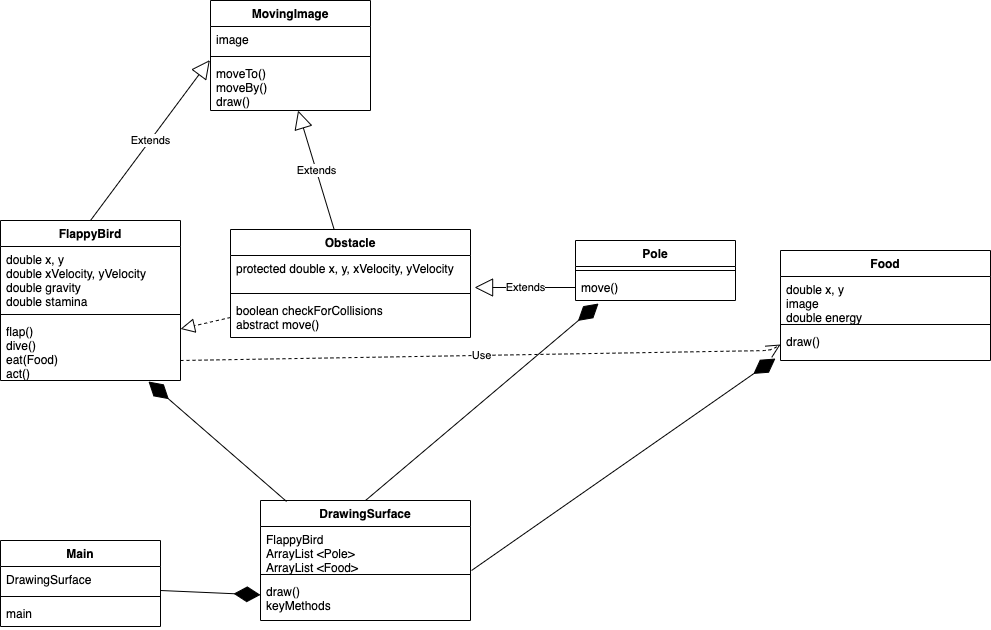

The diagram above was exported from draw.io. Its source (the exported page's mxGraphModel, read from the mxfile embedded in the PNG):
<mxGraphModel dx="946" dy="614" grid="1" gridSize="10" guides="1" tooltips="1" connect="1" arrows="1" fold="1" page="1" pageScale="1" pageWidth="827" pageHeight="1169" math="0" shadow="0">
  <root>
    <mxCell id="WIyWlLk6GJQsqaUBKTNV-0" />
    <mxCell id="WIyWlLk6GJQsqaUBKTNV-1" parent="WIyWlLk6GJQsqaUBKTNV-0" />
    <mxCell id="Z53raFzve5R5tPNd38UH-52" value="FlappyBird" style="swimlane;fontStyle=1;align=center;verticalAlign=top;childLayout=stackLayout;horizontal=1;startSize=26;horizontalStack=0;resizeParent=1;resizeParentMax=0;resizeLast=0;collapsible=1;marginBottom=0;" parent="WIyWlLk6GJQsqaUBKTNV-1" vertex="1">
      <mxGeometry x="80" y="300" width="180" height="160" as="geometry" />
    </mxCell>
    <mxCell id="Z53raFzve5R5tPNd38UH-53" value="double x, y&#10;double xVelocity, yVelocity&#10;double gravity&#10;double stamina" style="text;strokeColor=none;fillColor=none;align=left;verticalAlign=top;spacingLeft=4;spacingRight=4;overflow=hidden;rotatable=0;points=[[0,0.5],[1,0.5]];portConstraint=eastwest;" parent="Z53raFzve5R5tPNd38UH-52" vertex="1">
      <mxGeometry y="26" width="180" height="64" as="geometry" />
    </mxCell>
    <mxCell id="Z53raFzve5R5tPNd38UH-54" value="" style="line;strokeWidth=1;fillColor=none;align=left;verticalAlign=middle;spacingTop=-1;spacingLeft=3;spacingRight=3;rotatable=0;labelPosition=right;points=[];portConstraint=eastwest;" parent="Z53raFzve5R5tPNd38UH-52" vertex="1">
      <mxGeometry y="90" width="180" height="8" as="geometry" />
    </mxCell>
    <mxCell id="Z53raFzve5R5tPNd38UH-55" value="flap()&#10;dive()&#10;eat(Food)&#10;act()" style="text;strokeColor=none;fillColor=none;align=left;verticalAlign=top;spacingLeft=4;spacingRight=4;overflow=hidden;rotatable=0;points=[[0,0.5],[1,0.5]];portConstraint=eastwest;" parent="Z53raFzve5R5tPNd38UH-52" vertex="1">
      <mxGeometry y="98" width="180" height="62" as="geometry" />
    </mxCell>
    <mxCell id="Z53raFzve5R5tPNd38UH-56" value="DrawingSurface" style="swimlane;fontStyle=1;align=center;verticalAlign=top;childLayout=stackLayout;horizontal=1;startSize=26;horizontalStack=0;resizeParent=1;resizeParentMax=0;resizeLast=0;collapsible=1;marginBottom=0;" parent="WIyWlLk6GJQsqaUBKTNV-1" vertex="1">
      <mxGeometry x="340" y="580" width="210" height="120" as="geometry" />
    </mxCell>
    <mxCell id="Z53raFzve5R5tPNd38UH-57" value="FlappyBird&#10;ArrayList &lt;Pole&gt;&#10;ArrayList &lt;Food&gt;" style="text;strokeColor=none;fillColor=none;align=left;verticalAlign=top;spacingLeft=4;spacingRight=4;overflow=hidden;rotatable=0;points=[[0,0.5],[1,0.5]];portConstraint=eastwest;" parent="Z53raFzve5R5tPNd38UH-56" vertex="1">
      <mxGeometry y="26" width="210" height="44" as="geometry" />
    </mxCell>
    <mxCell id="Z53raFzve5R5tPNd38UH-58" value="" style="line;strokeWidth=1;fillColor=none;align=left;verticalAlign=middle;spacingTop=-1;spacingLeft=3;spacingRight=3;rotatable=0;labelPosition=right;points=[];portConstraint=eastwest;" parent="Z53raFzve5R5tPNd38UH-56" vertex="1">
      <mxGeometry y="70" width="210" height="8" as="geometry" />
    </mxCell>
    <mxCell id="Z53raFzve5R5tPNd38UH-59" value="draw()&#10;keyMethods" style="text;strokeColor=none;fillColor=none;align=left;verticalAlign=top;spacingLeft=4;spacingRight=4;overflow=hidden;rotatable=0;points=[[0,0.5],[1,0.5]];portConstraint=eastwest;" parent="Z53raFzve5R5tPNd38UH-56" vertex="1">
      <mxGeometry y="78" width="210" height="42" as="geometry" />
    </mxCell>
    <mxCell id="Z53raFzve5R5tPNd38UH-92" value="Food" style="swimlane;fontStyle=1;align=center;verticalAlign=top;childLayout=stackLayout;horizontal=1;startSize=26;horizontalStack=0;resizeParent=1;resizeParentMax=0;resizeLast=0;collapsible=1;marginBottom=0;" parent="WIyWlLk6GJQsqaUBKTNV-1" vertex="1">
      <mxGeometry x="860" y="330" width="210" height="110" as="geometry" />
    </mxCell>
    <mxCell id="Z53raFzve5R5tPNd38UH-93" value="double x, y&#10;image&#10;double energy" style="text;strokeColor=none;fillColor=none;align=left;verticalAlign=top;spacingLeft=4;spacingRight=4;overflow=hidden;rotatable=0;points=[[0,0.5],[1,0.5]];portConstraint=eastwest;" parent="Z53raFzve5R5tPNd38UH-92" vertex="1">
      <mxGeometry y="26" width="210" height="44" as="geometry" />
    </mxCell>
    <mxCell id="Z53raFzve5R5tPNd38UH-94" value="" style="line;strokeWidth=1;fillColor=none;align=left;verticalAlign=middle;spacingTop=-1;spacingLeft=3;spacingRight=3;rotatable=0;labelPosition=right;points=[];portConstraint=eastwest;" parent="Z53raFzve5R5tPNd38UH-92" vertex="1">
      <mxGeometry y="70" width="210" height="8" as="geometry" />
    </mxCell>
    <mxCell id="Z53raFzve5R5tPNd38UH-95" value="draw()" style="text;strokeColor=none;fillColor=none;align=left;verticalAlign=top;spacingLeft=4;spacingRight=4;overflow=hidden;rotatable=0;points=[[0,0.5],[1,0.5]];portConstraint=eastwest;" parent="Z53raFzve5R5tPNd38UH-92" vertex="1">
      <mxGeometry y="78" width="210" height="32" as="geometry" />
    </mxCell>
    <mxCell id="Z53raFzve5R5tPNd38UH-101" value="Obstacle" style="swimlane;fontStyle=1;align=center;verticalAlign=top;childLayout=stackLayout;horizontal=1;startSize=26;horizontalStack=0;resizeParent=1;resizeParentMax=0;resizeLast=0;collapsible=1;marginBottom=0;" parent="WIyWlLk6GJQsqaUBKTNV-1" vertex="1">
      <mxGeometry x="310" y="309" width="240" height="108" as="geometry" />
    </mxCell>
    <mxCell id="Z53raFzve5R5tPNd38UH-102" value="protected double x, y, xVelocity, yVelocity" style="text;strokeColor=none;fillColor=none;align=left;verticalAlign=top;spacingLeft=4;spacingRight=4;overflow=hidden;rotatable=0;points=[[0,0.5],[1,0.5]];portConstraint=eastwest;" parent="Z53raFzve5R5tPNd38UH-101" vertex="1">
      <mxGeometry y="26" width="240" height="34" as="geometry" />
    </mxCell>
    <mxCell id="Z53raFzve5R5tPNd38UH-103" value="" style="line;strokeWidth=1;fillColor=none;align=left;verticalAlign=middle;spacingTop=-1;spacingLeft=3;spacingRight=3;rotatable=0;labelPosition=right;points=[];portConstraint=eastwest;" parent="Z53raFzve5R5tPNd38UH-101" vertex="1">
      <mxGeometry y="60" width="240" height="8" as="geometry" />
    </mxCell>
    <mxCell id="Z53raFzve5R5tPNd38UH-104" value="boolean checkForCollisions&#10;abstract move()" style="text;strokeColor=none;fillColor=none;align=left;verticalAlign=top;spacingLeft=4;spacingRight=4;overflow=hidden;rotatable=0;points=[[0,0.5],[1,0.5]];portConstraint=eastwest;" parent="Z53raFzve5R5tPNd38UH-101" vertex="1">
      <mxGeometry y="68" width="240" height="40" as="geometry" />
    </mxCell>
    <mxCell id="Z53raFzve5R5tPNd38UH-109" value="Pole" style="swimlane;fontStyle=1;align=center;verticalAlign=top;childLayout=stackLayout;horizontal=1;startSize=26;horizontalStack=0;resizeParent=1;resizeParentMax=0;resizeLast=0;collapsible=1;marginBottom=0;" parent="WIyWlLk6GJQsqaUBKTNV-1" vertex="1">
      <mxGeometry x="655" y="320" width="160" height="60" as="geometry" />
    </mxCell>
    <mxCell id="Z53raFzve5R5tPNd38UH-111" value="" style="line;strokeWidth=1;fillColor=none;align=left;verticalAlign=middle;spacingTop=-1;spacingLeft=3;spacingRight=3;rotatable=0;labelPosition=right;points=[];portConstraint=eastwest;" parent="Z53raFzve5R5tPNd38UH-109" vertex="1">
      <mxGeometry y="26" width="160" height="8" as="geometry" />
    </mxCell>
    <mxCell id="Z53raFzve5R5tPNd38UH-112" value="move()" style="text;strokeColor=none;fillColor=none;align=left;verticalAlign=top;spacingLeft=4;spacingRight=4;overflow=hidden;rotatable=0;points=[[0,0.5],[1,0.5]];portConstraint=eastwest;" parent="Z53raFzve5R5tPNd38UH-109" vertex="1">
      <mxGeometry y="34" width="160" height="26" as="geometry" />
    </mxCell>
    <mxCell id="Z53raFzve5R5tPNd38UH-113" value="Main" style="swimlane;fontStyle=1;align=center;verticalAlign=top;childLayout=stackLayout;horizontal=1;startSize=26;horizontalStack=0;resizeParent=1;resizeParentMax=0;resizeLast=0;collapsible=1;marginBottom=0;" parent="WIyWlLk6GJQsqaUBKTNV-1" vertex="1">
      <mxGeometry x="80" y="620" width="160" height="86" as="geometry" />
    </mxCell>
    <mxCell id="Z53raFzve5R5tPNd38UH-114" value="DrawingSurface" style="text;strokeColor=none;fillColor=none;align=left;verticalAlign=top;spacingLeft=4;spacingRight=4;overflow=hidden;rotatable=0;points=[[0,0.5],[1,0.5]];portConstraint=eastwest;" parent="Z53raFzve5R5tPNd38UH-113" vertex="1">
      <mxGeometry y="26" width="160" height="26" as="geometry" />
    </mxCell>
    <mxCell id="Z53raFzve5R5tPNd38UH-115" value="" style="line;strokeWidth=1;fillColor=none;align=left;verticalAlign=middle;spacingTop=-1;spacingLeft=3;spacingRight=3;rotatable=0;labelPosition=right;points=[];portConstraint=eastwest;" parent="Z53raFzve5R5tPNd38UH-113" vertex="1">
      <mxGeometry y="52" width="160" height="8" as="geometry" />
    </mxCell>
    <mxCell id="Z53raFzve5R5tPNd38UH-116" value="main" style="text;strokeColor=none;fillColor=none;align=left;verticalAlign=top;spacingLeft=4;spacingRight=4;overflow=hidden;rotatable=0;points=[[0,0.5],[1,0.5]];portConstraint=eastwest;" parent="Z53raFzve5R5tPNd38UH-113" vertex="1">
      <mxGeometry y="60" width="160" height="26" as="geometry" />
    </mxCell>
    <mxCell id="Z53raFzve5R5tPNd38UH-117" value="MovingImage" style="swimlane;fontStyle=1;align=center;verticalAlign=top;childLayout=stackLayout;horizontal=1;startSize=26;horizontalStack=0;resizeParent=1;resizeParentMax=0;resizeLast=0;collapsible=1;marginBottom=0;" parent="WIyWlLk6GJQsqaUBKTNV-1" vertex="1">
      <mxGeometry x="290" y="80" width="160" height="110" as="geometry" />
    </mxCell>
    <mxCell id="Z53raFzve5R5tPNd38UH-118" value="image" style="text;strokeColor=none;fillColor=none;align=left;verticalAlign=top;spacingLeft=4;spacingRight=4;overflow=hidden;rotatable=0;points=[[0,0.5],[1,0.5]];portConstraint=eastwest;" parent="Z53raFzve5R5tPNd38UH-117" vertex="1">
      <mxGeometry y="26" width="160" height="26" as="geometry" />
    </mxCell>
    <mxCell id="Z53raFzve5R5tPNd38UH-119" value="" style="line;strokeWidth=1;fillColor=none;align=left;verticalAlign=middle;spacingTop=-1;spacingLeft=3;spacingRight=3;rotatable=0;labelPosition=right;points=[];portConstraint=eastwest;" parent="Z53raFzve5R5tPNd38UH-117" vertex="1">
      <mxGeometry y="52" width="160" height="8" as="geometry" />
    </mxCell>
    <mxCell id="Z53raFzve5R5tPNd38UH-120" value="moveTo()&#10;moveBy()&#10;draw()" style="text;strokeColor=none;fillColor=none;align=left;verticalAlign=top;spacingLeft=4;spacingRight=4;overflow=hidden;rotatable=0;points=[[0,0.5],[1,0.5]];portConstraint=eastwest;" parent="Z53raFzve5R5tPNd38UH-117" vertex="1">
      <mxGeometry y="60" width="160" height="50" as="geometry" />
    </mxCell>
    <mxCell id="Z53raFzve5R5tPNd38UH-121" value="Extends" style="endArrow=block;endSize=16;endFill=0;html=1;exitX=0.5;exitY=0;exitDx=0;exitDy=0;entryX=-0.004;entryY=-0.009;entryDx=0;entryDy=0;entryPerimeter=0;" parent="WIyWlLk6GJQsqaUBKTNV-1" source="Z53raFzve5R5tPNd38UH-52" target="Z53raFzve5R5tPNd38UH-120" edge="1">
      <mxGeometry width="160" relative="1" as="geometry">
        <mxPoint x="210" y="240" as="sourcePoint" />
        <mxPoint x="288" y="140" as="targetPoint" />
      </mxGeometry>
    </mxCell>
    <mxCell id="Z53raFzve5R5tPNd38UH-122" value="Extends" style="endArrow=block;endSize=16;endFill=0;html=1;" parent="WIyWlLk6GJQsqaUBKTNV-1" source="Z53raFzve5R5tPNd38UH-101" target="Z53raFzve5R5tPNd38UH-120" edge="1">
      <mxGeometry width="160" relative="1" as="geometry">
        <mxPoint x="370" y="250" as="sourcePoint" />
        <mxPoint x="530" y="250" as="targetPoint" />
      </mxGeometry>
    </mxCell>
    <mxCell id="Z53raFzve5R5tPNd38UH-123" value="Extends" style="endArrow=block;endSize=16;endFill=0;html=1;entryX=1.017;entryY=0.941;entryDx=0;entryDy=0;entryPerimeter=0;exitX=0;exitY=0.5;exitDx=0;exitDy=0;" parent="WIyWlLk6GJQsqaUBKTNV-1" source="Z53raFzve5R5tPNd38UH-112" target="Z53raFzve5R5tPNd38UH-102" edge="1">
      <mxGeometry width="160" relative="1" as="geometry">
        <mxPoint x="690" y="410" as="sourcePoint" />
        <mxPoint x="850" y="410" as="targetPoint" />
      </mxGeometry>
    </mxCell>
    <mxCell id="Z53raFzve5R5tPNd38UH-124" value="" style="endArrow=diamondThin;endFill=1;endSize=24;html=1;exitX=0.124;exitY=0.008;exitDx=0;exitDy=0;exitPerimeter=0;entryX=0.822;entryY=1.016;entryDx=0;entryDy=0;entryPerimeter=0;" parent="WIyWlLk6GJQsqaUBKTNV-1" source="Z53raFzve5R5tPNd38UH-56" target="Z53raFzve5R5tPNd38UH-55" edge="1">
      <mxGeometry width="160" relative="1" as="geometry">
        <mxPoint x="370" y="470.5" as="sourcePoint" />
        <mxPoint x="210" y="470" as="targetPoint" />
      </mxGeometry>
    </mxCell>
    <mxCell id="Z53raFzve5R5tPNd38UH-125" value="" style="endArrow=diamondThin;endFill=1;endSize=24;html=1;exitX=1.005;exitY=1;exitDx=0;exitDy=0;entryX=-0.024;entryY=0.938;entryDx=0;entryDy=0;entryPerimeter=0;exitPerimeter=0;" parent="WIyWlLk6GJQsqaUBKTNV-1" source="Z53raFzve5R5tPNd38UH-57" target="Z53raFzve5R5tPNd38UH-95" edge="1">
      <mxGeometry width="160" relative="1" as="geometry">
        <mxPoint x="740" y="580.5" as="sourcePoint" />
        <mxPoint x="580" y="580" as="targetPoint" />
      </mxGeometry>
    </mxCell>
    <mxCell id="Z53raFzve5R5tPNd38UH-126" value="" style="endArrow=diamondThin;endFill=1;endSize=24;html=1;entryX=0.144;entryY=1.115;entryDx=0;entryDy=0;entryPerimeter=0;exitX=0.5;exitY=0;exitDx=0;exitDy=0;" parent="WIyWlLk6GJQsqaUBKTNV-1" source="Z53raFzve5R5tPNd38UH-56" target="Z53raFzve5R5tPNd38UH-112" edge="1">
      <mxGeometry width="160" relative="1" as="geometry">
        <mxPoint x="480" y="570" as="sourcePoint" />
        <mxPoint x="660" y="400" as="targetPoint" />
      </mxGeometry>
    </mxCell>
    <mxCell id="Z53raFzve5R5tPNd38UH-127" value="" style="endArrow=diamondThin;endFill=1;endSize=24;html=1;exitX=1;exitY=0.923;exitDx=0;exitDy=0;exitPerimeter=0;" parent="WIyWlLk6GJQsqaUBKTNV-1" source="Z53raFzve5R5tPNd38UH-114" target="Z53raFzve5R5tPNd38UH-59" edge="1">
      <mxGeometry width="160" relative="1" as="geometry">
        <mxPoint x="370" y="880.5" as="sourcePoint" />
        <mxPoint x="210" y="880" as="targetPoint" />
      </mxGeometry>
    </mxCell>
    <mxCell id="Z53raFzve5R5tPNd38UH-128" value="Use" style="endArrow=open;endSize=12;dashed=1;html=1;entryX=0;entryY=0.5;entryDx=0;entryDy=0;" parent="WIyWlLk6GJQsqaUBKTNV-1" target="Z53raFzve5R5tPNd38UH-95" edge="1">
      <mxGeometry width="160" relative="1" as="geometry">
        <mxPoint x="260" y="440" as="sourcePoint" />
        <mxPoint x="420" y="440" as="targetPoint" />
        <Array as="points">
          <mxPoint x="850" y="430" />
        </Array>
      </mxGeometry>
    </mxCell>
    <mxCell id="Z53raFzve5R5tPNd38UH-129" value="" style="endArrow=block;dashed=1;endFill=0;endSize=12;html=1;exitX=0;exitY=0.5;exitDx=0;exitDy=0;" parent="WIyWlLk6GJQsqaUBKTNV-1" source="Z53raFzve5R5tPNd38UH-104" target="Z53raFzve5R5tPNd38UH-55" edge="1">
      <mxGeometry width="160" relative="1" as="geometry">
        <mxPoint x="270" y="470" as="sourcePoint" />
        <mxPoint x="430" y="470" as="targetPoint" />
      </mxGeometry>
    </mxCell>
  </root>
</mxGraphModel>